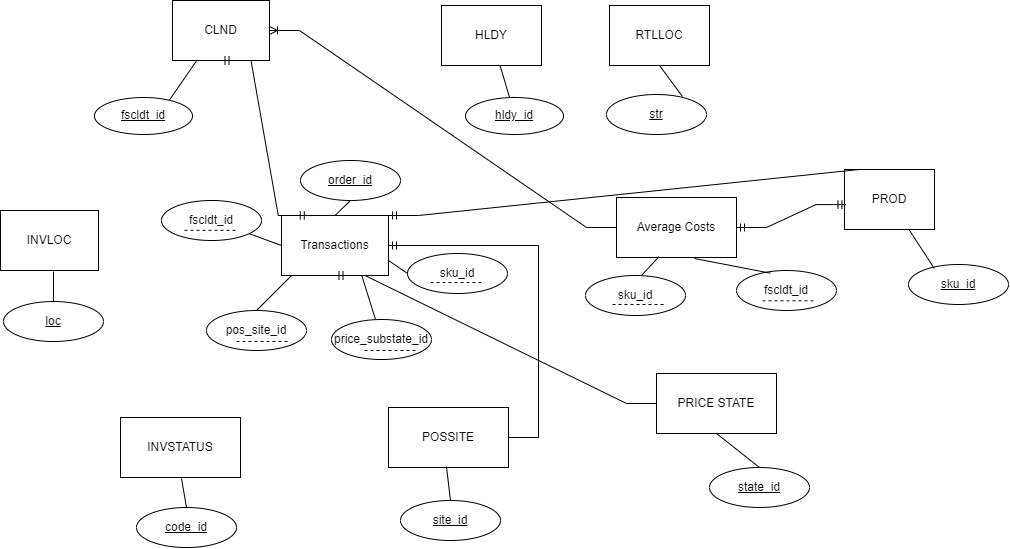

The diagram above was exported from draw.io. Its source (the exported page's mxGraphModel, read from the mxfile embedded in the PNG):
<mxGraphModel dx="1833" dy="980" grid="0" gridSize="10" guides="1" tooltips="1" connect="1" arrows="1" fold="1" page="0" pageScale="1" pageWidth="827" pageHeight="1169" math="0" shadow="0">
  <root>
    <mxCell id="0" />
    <mxCell id="1" parent="0" />
    <mxCell id="1YPuZImkrlWeo4R36VTh-1" value="Transactions" style="rounded=0;whiteSpace=wrap;html=1;" parent="1" vertex="1">
      <mxGeometry x="90" y="109" width="107" height="60" as="geometry" />
    </mxCell>
    <mxCell id="1YPuZImkrlWeo4R36VTh-2" value="Average Costs" style="rounded=0;whiteSpace=wrap;html=1;" parent="1" vertex="1">
      <mxGeometry x="425" y="91" width="120" height="60" as="geometry" />
    </mxCell>
    <mxCell id="1YPuZImkrlWeo4R36VTh-3" value="CLND" style="rounded=0;whiteSpace=wrap;html=1;" parent="1" vertex="1">
      <mxGeometry x="-19" y="-106" width="97" height="60" as="geometry" />
    </mxCell>
    <mxCell id="1YPuZImkrlWeo4R36VTh-4" value="HLDY" style="rounded=0;whiteSpace=wrap;html=1;" parent="1" vertex="1">
      <mxGeometry x="250" y="-101" width="100" height="60" as="geometry" />
    </mxCell>
    <mxCell id="1YPuZImkrlWeo4R36VTh-5" value="INVLOC" style="rounded=0;whiteSpace=wrap;html=1;" parent="1" vertex="1">
      <mxGeometry x="-191" y="104" width="98" height="60" as="geometry" />
    </mxCell>
    <mxCell id="1YPuZImkrlWeo4R36VTh-6" value="INVSTATUS" style="rounded=0;whiteSpace=wrap;html=1;" parent="1" vertex="1">
      <mxGeometry x="-71" y="311" width="120" height="60" as="geometry" />
    </mxCell>
    <mxCell id="1YPuZImkrlWeo4R36VTh-7" value="POSSITE" style="rounded=0;whiteSpace=wrap;html=1;" parent="1" vertex="1">
      <mxGeometry x="197" y="301" width="120" height="60" as="geometry" />
    </mxCell>
    <mxCell id="1YPuZImkrlWeo4R36VTh-8" value="PRICE STATE" style="rounded=0;whiteSpace=wrap;html=1;" parent="1" vertex="1">
      <mxGeometry x="465" y="267" width="120" height="60" as="geometry" />
    </mxCell>
    <mxCell id="1YPuZImkrlWeo4R36VTh-9" value="PROD" style="rounded=0;whiteSpace=wrap;html=1;" parent="1" vertex="1">
      <mxGeometry x="653" y="63" width="90" height="60" as="geometry" />
    </mxCell>
    <mxCell id="1YPuZImkrlWeo4R36VTh-10" value="RTLLOC" style="rounded=0;whiteSpace=wrap;html=1;" parent="1" vertex="1">
      <mxGeometry x="418" y="-101" width="100" height="60" as="geometry" />
    </mxCell>
    <mxCell id="OLUgKcDLFS9dSIGkoLxD-1" value="&lt;u&gt;fscldt_id&lt;/u&gt;" style="ellipse;whiteSpace=wrap;html=1;" parent="1" vertex="1">
      <mxGeometry x="-97" y="-9" width="98" height="37" as="geometry" />
    </mxCell>
    <mxCell id="Jcdqjcl1I8LQICCXybqR-3" value="&lt;u&gt;hldy_id&lt;/u&gt;" style="ellipse;whiteSpace=wrap;html=1;" vertex="1" parent="1">
      <mxGeometry x="274" y="-9" width="98" height="37" as="geometry" />
    </mxCell>
    <mxCell id="Jcdqjcl1I8LQICCXybqR-5" value="" style="endArrow=none;html=1;rounded=0;entryX=0.25;entryY=1;entryDx=0;entryDy=0;" edge="1" parent="1" target="1YPuZImkrlWeo4R36VTh-3">
      <mxGeometry relative="1" as="geometry">
        <mxPoint x="-22" y="-6.5" as="sourcePoint" />
        <mxPoint x="138" y="-6.5" as="targetPoint" />
      </mxGeometry>
    </mxCell>
    <mxCell id="Jcdqjcl1I8LQICCXybqR-6" value="" style="endArrow=none;html=1;rounded=0;" edge="1" parent="1" source="Jcdqjcl1I8LQICCXybqR-3" target="1YPuZImkrlWeo4R36VTh-4">
      <mxGeometry relative="1" as="geometry">
        <mxPoint x="224" y="-10" as="sourcePoint" />
        <mxPoint x="384" y="-10" as="targetPoint" />
      </mxGeometry>
    </mxCell>
    <mxCell id="Jcdqjcl1I8LQICCXybqR-7" value="str" style="ellipse;whiteSpace=wrap;html=1;align=center;fontStyle=4;" vertex="1" parent="1">
      <mxGeometry x="415" y="-12" width="100" height="40" as="geometry" />
    </mxCell>
    <mxCell id="Jcdqjcl1I8LQICCXybqR-9" value="sku_id" style="ellipse;whiteSpace=wrap;html=1;align=center;fontStyle=4;" vertex="1" parent="1">
      <mxGeometry x="717" y="158" width="100" height="40" as="geometry" />
    </mxCell>
    <mxCell id="Jcdqjcl1I8LQICCXybqR-14" value="" style="endArrow=none;html=1;rounded=0;entryX=0.5;entryY=1;entryDx=0;entryDy=0;" edge="1" parent="1" target="1YPuZImkrlWeo4R36VTh-10">
      <mxGeometry relative="1" as="geometry">
        <mxPoint x="491" y="-10" as="sourcePoint" />
        <mxPoint x="651" y="-10" as="targetPoint" />
      </mxGeometry>
    </mxCell>
    <mxCell id="Jcdqjcl1I8LQICCXybqR-15" value="" style="endArrow=none;html=1;rounded=0;entryX=0.257;entryY=0.097;entryDx=0;entryDy=0;entryPerimeter=0;" edge="1" parent="1" source="1YPuZImkrlWeo4R36VTh-9" target="Jcdqjcl1I8LQICCXybqR-9">
      <mxGeometry relative="1" as="geometry">
        <mxPoint x="505" y="161" as="sourcePoint" />
        <mxPoint x="665" y="161" as="targetPoint" />
      </mxGeometry>
    </mxCell>
    <mxCell id="Jcdqjcl1I8LQICCXybqR-16" value="loc" style="ellipse;whiteSpace=wrap;html=1;align=center;fontStyle=4;" vertex="1" parent="1">
      <mxGeometry x="-188" y="195" width="100" height="40" as="geometry" />
    </mxCell>
    <mxCell id="Jcdqjcl1I8LQICCXybqR-17" value="order_id" style="ellipse;whiteSpace=wrap;html=1;align=center;fontStyle=4;" vertex="1" parent="1">
      <mxGeometry x="109" y="54" width="100" height="40" as="geometry" />
    </mxCell>
    <mxCell id="Jcdqjcl1I8LQICCXybqR-18" value="price_substate_id" style="ellipse;whiteSpace=wrap;html=1;align=center;" vertex="1" parent="1">
      <mxGeometry x="140" y="213" width="100" height="40" as="geometry" />
    </mxCell>
    <mxCell id="Jcdqjcl1I8LQICCXybqR-19" value="fscldt_id" style="ellipse;whiteSpace=wrap;html=1;align=center;" vertex="1" parent="1">
      <mxGeometry x="-30" y="94" width="100" height="40" as="geometry" />
    </mxCell>
    <mxCell id="Jcdqjcl1I8LQICCXybqR-20" value="pos_site_id" style="ellipse;whiteSpace=wrap;html=1;align=center;" vertex="1" parent="1">
      <mxGeometry x="15" y="204" width="100" height="40" as="geometry" />
    </mxCell>
    <mxCell id="Jcdqjcl1I8LQICCXybqR-21" value="sku_id" style="ellipse;whiteSpace=wrap;html=1;align=center;" vertex="1" parent="1">
      <mxGeometry x="216" y="147" width="100" height="40" as="geometry" />
    </mxCell>
    <mxCell id="Jcdqjcl1I8LQICCXybqR-22" value="" style="endArrow=none;dashed=1;html=1;rounded=0;" edge="1" parent="1">
      <mxGeometry width="50" height="50" relative="1" as="geometry">
        <mxPoint x="239" y="176" as="sourcePoint" />
        <mxPoint x="293" y="176" as="targetPoint" />
      </mxGeometry>
    </mxCell>
    <mxCell id="Jcdqjcl1I8LQICCXybqR-23" value="" style="endArrow=none;dashed=1;html=1;rounded=0;" edge="1" parent="1">
      <mxGeometry width="50" height="50" relative="1" as="geometry">
        <mxPoint x="173" y="244" as="sourcePoint" />
        <mxPoint x="227" y="244" as="targetPoint" />
      </mxGeometry>
    </mxCell>
    <mxCell id="Jcdqjcl1I8LQICCXybqR-25" value="" style="endArrow=none;dashed=1;html=1;rounded=0;" edge="1" parent="1">
      <mxGeometry width="50" height="50" relative="1" as="geometry">
        <mxPoint x="45" y="235" as="sourcePoint" />
        <mxPoint x="99" y="235" as="targetPoint" />
      </mxGeometry>
    </mxCell>
    <mxCell id="Jcdqjcl1I8LQICCXybqR-26" value="" style="endArrow=none;dashed=1;html=1;rounded=0;" edge="1" parent="1">
      <mxGeometry width="50" height="50" relative="1" as="geometry">
        <mxPoint x="-7" y="123.79" as="sourcePoint" />
        <mxPoint x="47" y="123.79" as="targetPoint" />
      </mxGeometry>
    </mxCell>
    <mxCell id="Jcdqjcl1I8LQICCXybqR-27" value="" style="endArrow=none;html=1;rounded=0;entryX=0.5;entryY=0;entryDx=0;entryDy=0;exitX=0.5;exitY=1;exitDx=0;exitDy=0;" edge="1" parent="1" source="Jcdqjcl1I8LQICCXybqR-17" target="1YPuZImkrlWeo4R36VTh-1">
      <mxGeometry width="50" height="50" relative="1" as="geometry">
        <mxPoint x="108" y="197" as="sourcePoint" />
        <mxPoint x="158" y="147" as="targetPoint" />
      </mxGeometry>
    </mxCell>
    <mxCell id="Jcdqjcl1I8LQICCXybqR-29" value="" style="endArrow=none;html=1;rounded=0;exitX=0.5;exitY=0;exitDx=0;exitDy=0;entryX=0.663;entryY=1.061;entryDx=0;entryDy=0;entryPerimeter=0;" edge="1" parent="1" source="Jcdqjcl1I8LQICCXybqR-20">
      <mxGeometry width="50" height="50" relative="1" as="geometry">
        <mxPoint x="89.99999999999977" y="220.38000000000008" as="sourcePoint" />
        <mxPoint x="100.05999999999995" y="168.99999999999997" as="targetPoint" />
      </mxGeometry>
    </mxCell>
    <mxCell id="Jcdqjcl1I8LQICCXybqR-30" value="" style="endArrow=none;html=1;rounded=0;entryX=0.75;entryY=1;entryDx=0;entryDy=0;" edge="1" parent="1" source="Jcdqjcl1I8LQICCXybqR-18" target="1YPuZImkrlWeo4R36VTh-1">
      <mxGeometry width="50" height="50" relative="1" as="geometry">
        <mxPoint x="144" y="237" as="sourcePoint" />
        <mxPoint x="194" y="187" as="targetPoint" />
      </mxGeometry>
    </mxCell>
    <mxCell id="Jcdqjcl1I8LQICCXybqR-31" value="" style="endArrow=none;html=1;rounded=0;exitX=0;exitY=0.5;exitDx=0;exitDy=0;entryX=1;entryY=0.75;entryDx=0;entryDy=0;" edge="1" parent="1" source="Jcdqjcl1I8LQICCXybqR-21" target="1YPuZImkrlWeo4R36VTh-1">
      <mxGeometry width="50" height="50" relative="1" as="geometry">
        <mxPoint x="144" y="237" as="sourcePoint" />
        <mxPoint x="194" y="187" as="targetPoint" />
      </mxGeometry>
    </mxCell>
    <mxCell id="Jcdqjcl1I8LQICCXybqR-32" value="" style="endArrow=none;html=1;rounded=0;entryX=0;entryY=0.5;entryDx=0;entryDy=0;" edge="1" parent="1" source="Jcdqjcl1I8LQICCXybqR-19" target="1YPuZImkrlWeo4R36VTh-1">
      <mxGeometry width="50" height="50" relative="1" as="geometry">
        <mxPoint x="144" y="237" as="sourcePoint" />
        <mxPoint x="194" y="187" as="targetPoint" />
      </mxGeometry>
    </mxCell>
    <mxCell id="Jcdqjcl1I8LQICCXybqR-33" value="" style="endArrow=none;html=1;rounded=0;exitX=0.5;exitY=0;exitDx=0;exitDy=0;" edge="1" parent="1" source="Jcdqjcl1I8LQICCXybqR-16">
      <mxGeometry width="50" height="50" relative="1" as="geometry">
        <mxPoint x="168" y="248" as="sourcePoint" />
        <mxPoint x="-138" y="165" as="targetPoint" />
      </mxGeometry>
    </mxCell>
    <mxCell id="Jcdqjcl1I8LQICCXybqR-35" value="code_id" style="ellipse;whiteSpace=wrap;html=1;align=center;fontStyle=4;" vertex="1" parent="1">
      <mxGeometry x="-55" y="401" width="100" height="40" as="geometry" />
    </mxCell>
    <mxCell id="Jcdqjcl1I8LQICCXybqR-36" value="" style="endArrow=none;html=1;rounded=0;exitX=0.5;exitY=0;exitDx=0;exitDy=0;" edge="1" parent="1" source="Jcdqjcl1I8LQICCXybqR-35">
      <mxGeometry relative="1" as="geometry">
        <mxPoint x="165" y="186" as="sourcePoint" />
        <mxPoint x="-10" y="372" as="targetPoint" />
      </mxGeometry>
    </mxCell>
    <mxCell id="Jcdqjcl1I8LQICCXybqR-38" value="site_id" style="ellipse;whiteSpace=wrap;html=1;align=center;fontStyle=4;" vertex="1" parent="1">
      <mxGeometry x="209" y="394" width="100" height="40" as="geometry" />
    </mxCell>
    <mxCell id="Jcdqjcl1I8LQICCXybqR-39" value="" style="endArrow=none;html=1;rounded=0;exitX=0.483;exitY=0.985;exitDx=0;exitDy=0;exitPerimeter=0;entryX=0.5;entryY=0;entryDx=0;entryDy=0;" edge="1" parent="1" source="1YPuZImkrlWeo4R36VTh-7" target="Jcdqjcl1I8LQICCXybqR-38">
      <mxGeometry relative="1" as="geometry">
        <mxPoint x="142" y="390" as="sourcePoint" />
        <mxPoint x="302" y="390" as="targetPoint" />
      </mxGeometry>
    </mxCell>
    <mxCell id="Jcdqjcl1I8LQICCXybqR-41" value="state_id" style="ellipse;whiteSpace=wrap;html=1;align=center;fontStyle=4;" vertex="1" parent="1">
      <mxGeometry x="518" y="361" width="100" height="40" as="geometry" />
    </mxCell>
    <mxCell id="Jcdqjcl1I8LQICCXybqR-42" value="" style="endArrow=none;html=1;rounded=0;exitX=0.5;exitY=0;exitDx=0;exitDy=0;entryX=0.5;entryY=1;entryDx=0;entryDy=0;" edge="1" parent="1" source="Jcdqjcl1I8LQICCXybqR-41" target="1YPuZImkrlWeo4R36VTh-8">
      <mxGeometry relative="1" as="geometry">
        <mxPoint x="385" y="258" as="sourcePoint" />
        <mxPoint x="545" y="258" as="targetPoint" />
      </mxGeometry>
    </mxCell>
    <mxCell id="Jcdqjcl1I8LQICCXybqR-44" value="sku_id" style="ellipse;whiteSpace=wrap;html=1;align=center;" vertex="1" parent="1">
      <mxGeometry x="394" y="169" width="100" height="40" as="geometry" />
    </mxCell>
    <mxCell id="Jcdqjcl1I8LQICCXybqR-45" value="" style="endArrow=none;dashed=1;html=1;rounded=0;" edge="1" parent="1">
      <mxGeometry width="50" height="50" relative="1" as="geometry">
        <mxPoint x="421" y="198" as="sourcePoint" />
        <mxPoint x="475" y="198" as="targetPoint" />
      </mxGeometry>
    </mxCell>
    <mxCell id="Jcdqjcl1I8LQICCXybqR-46" value="fscldt_id" style="ellipse;whiteSpace=wrap;html=1;align=center;" vertex="1" parent="1">
      <mxGeometry x="545" y="164" width="100" height="40" as="geometry" />
    </mxCell>
    <mxCell id="Jcdqjcl1I8LQICCXybqR-47" value="" style="endArrow=none;dashed=1;html=1;rounded=0;" edge="1" parent="1">
      <mxGeometry width="50" height="50" relative="1" as="geometry">
        <mxPoint x="571" y="194.33" as="sourcePoint" />
        <mxPoint x="625" y="194.33" as="targetPoint" />
      </mxGeometry>
    </mxCell>
    <mxCell id="Jcdqjcl1I8LQICCXybqR-48" value="" style="endArrow=none;html=1;rounded=0;exitX=0.354;exitY=0.986;exitDx=0;exitDy=0;exitPerimeter=0;" edge="1" parent="1" source="1YPuZImkrlWeo4R36VTh-2">
      <mxGeometry relative="1" as="geometry">
        <mxPoint x="290" y="169" as="sourcePoint" />
        <mxPoint x="450" y="169" as="targetPoint" />
      </mxGeometry>
    </mxCell>
    <mxCell id="Jcdqjcl1I8LQICCXybqR-49" value="" style="endArrow=none;html=1;rounded=0;exitX=0.339;exitY=0.067;exitDx=0;exitDy=0;exitPerimeter=0;" edge="1" parent="1" source="Jcdqjcl1I8LQICCXybqR-46">
      <mxGeometry relative="1" as="geometry">
        <mxPoint x="290" y="169" as="sourcePoint" />
        <mxPoint x="503" y="152" as="targetPoint" />
      </mxGeometry>
    </mxCell>
    <mxCell id="Jcdqjcl1I8LQICCXybqR-50" value="" style="edgeStyle=entityRelationEdgeStyle;fontSize=12;html=1;endArrow=ERoneToMany;rounded=0;entryX=1;entryY=0.5;entryDx=0;entryDy=0;exitX=0;exitY=0.5;exitDx=0;exitDy=0;" edge="1" parent="1" source="1YPuZImkrlWeo4R36VTh-2" target="1YPuZImkrlWeo4R36VTh-3">
      <mxGeometry width="100" height="100" relative="1" as="geometry">
        <mxPoint x="367" y="195" as="sourcePoint" />
        <mxPoint x="467" y="95" as="targetPoint" />
        <Array as="points">
          <mxPoint x="295" y="-157" />
          <mxPoint x="222" y="66" />
          <mxPoint x="309" y="-172" />
        </Array>
      </mxGeometry>
    </mxCell>
    <mxCell id="Jcdqjcl1I8LQICCXybqR-53" value="" style="edgeStyle=entityRelationEdgeStyle;fontSize=12;html=1;endArrow=ERmandOne;startArrow=ERmandOne;rounded=0;exitX=1;exitY=0.5;exitDx=0;exitDy=0;entryX=0.016;entryY=0.585;entryDx=0;entryDy=0;entryPerimeter=0;" edge="1" parent="1" source="1YPuZImkrlWeo4R36VTh-2" target="1YPuZImkrlWeo4R36VTh-9">
      <mxGeometry width="100" height="100" relative="1" as="geometry">
        <mxPoint x="498" y="180" as="sourcePoint" />
        <mxPoint x="598" y="80" as="targetPoint" />
      </mxGeometry>
    </mxCell>
    <mxCell id="Jcdqjcl1I8LQICCXybqR-55" value="" style="edgeStyle=entityRelationEdgeStyle;fontSize=12;html=1;endArrow=ERmandOne;rounded=0;entryX=1;entryY=0.5;entryDx=0;entryDy=0;" edge="1" parent="1" source="1YPuZImkrlWeo4R36VTh-7" target="1YPuZImkrlWeo4R36VTh-1">
      <mxGeometry width="100" height="100" relative="1" as="geometry">
        <mxPoint x="180" y="307" as="sourcePoint" />
        <mxPoint x="89" y="139" as="targetPoint" />
        <Array as="points">
          <mxPoint x="191" y="331" />
          <mxPoint x="109" y="325" />
          <mxPoint x="131" y="325" />
          <mxPoint x="119" y="194" />
          <mxPoint x="67" y="292" />
          <mxPoint x="94" y="282" />
        </Array>
      </mxGeometry>
    </mxCell>
    <mxCell id="Jcdqjcl1I8LQICCXybqR-57" value="" style="edgeStyle=entityRelationEdgeStyle;fontSize=12;html=1;endArrow=ERmandOne;rounded=0;entryX=0.5;entryY=1;entryDx=0;entryDy=0;exitX=0;exitY=0.5;exitDx=0;exitDy=0;" edge="1" parent="1" source="1YPuZImkrlWeo4R36VTh-8" target="1YPuZImkrlWeo4R36VTh-1">
      <mxGeometry width="100" height="100" relative="1" as="geometry">
        <mxPoint x="327" y="341" as="sourcePoint" />
        <mxPoint x="207" y="149" as="targetPoint" />
        <Array as="points">
          <mxPoint x="201" y="341" />
          <mxPoint x="376" y="158" />
          <mxPoint x="119" y="335" />
          <mxPoint x="141" y="335" />
          <mxPoint x="129" y="204" />
          <mxPoint x="77" y="302" />
          <mxPoint x="104" y="292" />
        </Array>
      </mxGeometry>
    </mxCell>
    <mxCell id="Jcdqjcl1I8LQICCXybqR-59" value="" style="edgeStyle=entityRelationEdgeStyle;fontSize=12;html=1;endArrow=ERmandOne;rounded=0;entryX=1;entryY=0;entryDx=0;entryDy=0;exitX=0.5;exitY=0;exitDx=0;exitDy=0;" edge="1" parent="1" source="1YPuZImkrlWeo4R36VTh-9" target="1YPuZImkrlWeo4R36VTh-1">
      <mxGeometry width="100" height="100" relative="1" as="geometry">
        <mxPoint x="327" y="341" as="sourcePoint" />
        <mxPoint x="207" y="149" as="targetPoint" />
        <Array as="points">
          <mxPoint x="201" y="341" />
          <mxPoint x="119" y="335" />
          <mxPoint x="141" y="335" />
          <mxPoint x="129" y="204" />
          <mxPoint x="77" y="302" />
          <mxPoint x="104" y="292" />
        </Array>
      </mxGeometry>
    </mxCell>
    <mxCell id="Jcdqjcl1I8LQICCXybqR-60" value="" style="edgeStyle=entityRelationEdgeStyle;fontSize=12;html=1;endArrow=ERmandOne;startArrow=ERmandOne;rounded=0;exitX=0.25;exitY=0;exitDx=0;exitDy=0;entryX=0.5;entryY=1;entryDx=0;entryDy=0;" edge="1" parent="1" source="1YPuZImkrlWeo4R36VTh-1" target="1YPuZImkrlWeo4R36VTh-3">
      <mxGeometry width="100" height="100" relative="1" as="geometry">
        <mxPoint x="346" y="235" as="sourcePoint" />
        <mxPoint x="446" y="135" as="targetPoint" />
      </mxGeometry>
    </mxCell>
  </root>
</mxGraphModel>